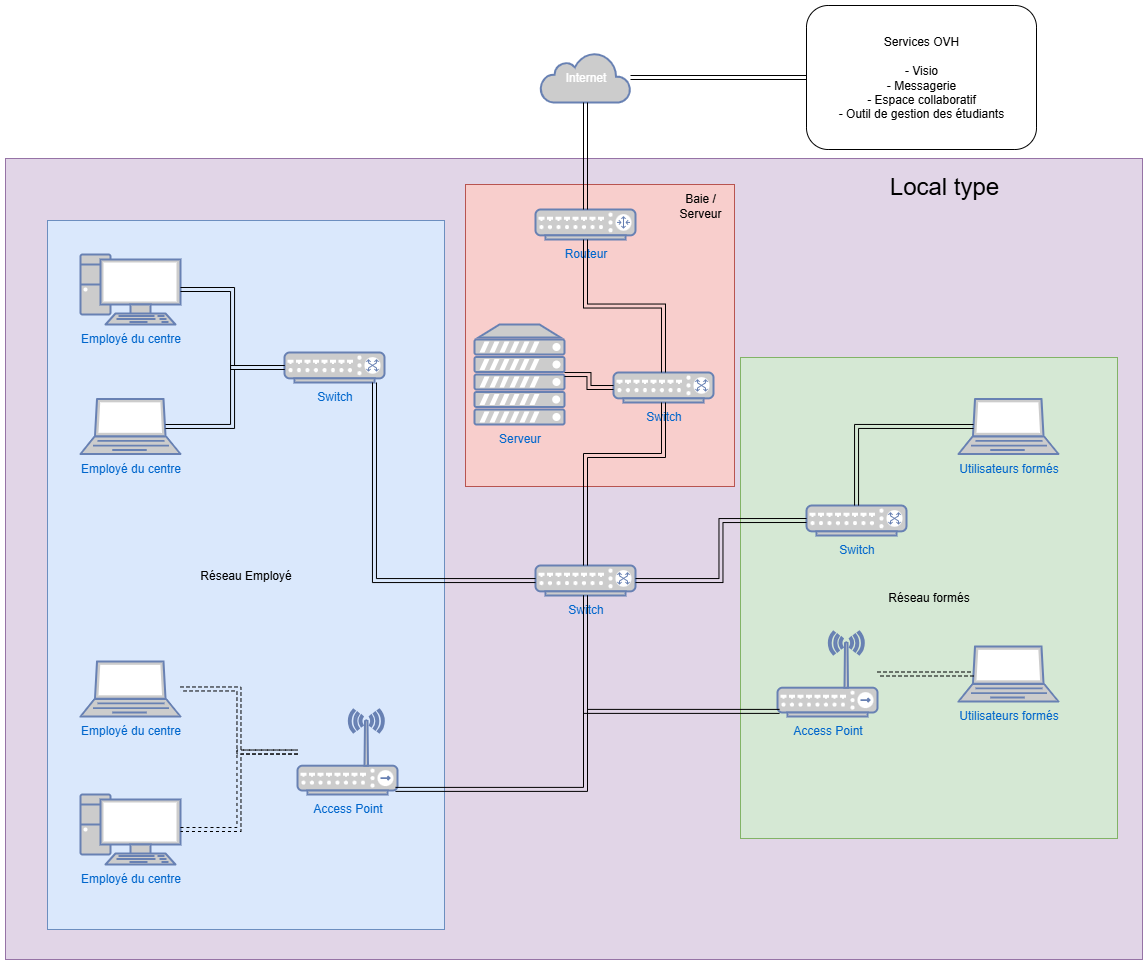

The diagram above was exported from draw.io. Its source (the exported page's mxGraphModel, read from the mxfile embedded in the PNG):
<mxGraphModel dx="1233" dy="831" grid="0" gridSize="10" guides="1" tooltips="1" connect="1" arrows="1" fold="1" page="1" pageScale="1" pageWidth="1169" pageHeight="827" math="0" shadow="0">
  <root>
    <mxCell id="0" />
    <mxCell id="1" parent="0" />
    <mxCell id="Nx0sWqskvpuadZdPUiLz-42" value="" style="rounded=0;whiteSpace=wrap;html=1;fillColor=#e1d5e7;strokeColor=#9673a6;" vertex="1" parent="1">
      <mxGeometry x="5" y="208" width="1137" height="801" as="geometry" />
    </mxCell>
    <mxCell id="Nx0sWqskvpuadZdPUiLz-41" value="Réseau Employé" style="rounded=0;whiteSpace=wrap;html=1;fillColor=#dae8fc;strokeColor=#6c8ebf;" vertex="1" parent="1">
      <mxGeometry x="47" y="270" width="397" height="709" as="geometry" />
    </mxCell>
    <mxCell id="Nx0sWqskvpuadZdPUiLz-40" value="Réseau formés" style="rounded=0;whiteSpace=wrap;html=1;fillColor=#d5e8d4;strokeColor=#82b366;" vertex="1" parent="1">
      <mxGeometry x="740" y="407" width="377" height="481" as="geometry" />
    </mxCell>
    <mxCell id="Nx0sWqskvpuadZdPUiLz-20" value="" style="rounded=0;whiteSpace=wrap;html=1;fillColor=#f8cecc;strokeColor=#b85450;" vertex="1" parent="1">
      <mxGeometry x="465" y="234" width="269" height="302" as="geometry" />
    </mxCell>
    <mxCell id="Nx0sWqskvpuadZdPUiLz-1" value="Internet" style="html=1;outlineConnect=0;fillColor=#CCCCCC;strokeColor=#6881B3;gradientColor=none;gradientDirection=north;strokeWidth=2;shape=mxgraph.networks.cloud;fontColor=#ffffff;" vertex="1" parent="1">
      <mxGeometry x="540" y="102" width="90" height="50" as="geometry" />
    </mxCell>
    <mxCell id="Nx0sWqskvpuadZdPUiLz-2" value="Serveur" style="fontColor=#0066CC;verticalAlign=top;verticalLabelPosition=bottom;labelPosition=center;align=center;html=1;outlineConnect=0;fillColor=#CCCCCC;strokeColor=#6881B3;gradientColor=none;gradientDirection=north;strokeWidth=2;shape=mxgraph.networks.server;" vertex="1" parent="1">
      <mxGeometry x="474" y="374" width="90" height="100" as="geometry" />
    </mxCell>
    <mxCell id="Nx0sWqskvpuadZdPUiLz-3" value="Routeur" style="fontColor=#0066CC;verticalAlign=top;verticalLabelPosition=bottom;labelPosition=center;align=center;html=1;outlineConnect=0;fillColor=#CCCCCC;strokeColor=#6881B3;gradientColor=none;gradientDirection=north;strokeWidth=2;shape=mxgraph.networks.router;" vertex="1" parent="1">
      <mxGeometry x="535" y="259" width="100" height="30" as="geometry" />
    </mxCell>
    <mxCell id="Nx0sWqskvpuadZdPUiLz-4" value="Utilisateurs formés" style="fontColor=#0066CC;verticalAlign=top;verticalLabelPosition=bottom;labelPosition=center;align=center;html=1;outlineConnect=0;fillColor=#CCCCCC;strokeColor=#6881B3;gradientColor=none;gradientDirection=north;strokeWidth=2;shape=mxgraph.networks.laptop;" vertex="1" parent="1">
      <mxGeometry x="958" y="696" width="100" height="55" as="geometry" />
    </mxCell>
    <mxCell id="Nx0sWqskvpuadZdPUiLz-5" value="Employé du centre" style="fontColor=#0066CC;verticalAlign=top;verticalLabelPosition=bottom;labelPosition=center;align=center;html=1;outlineConnect=0;fillColor=#CCCCCC;strokeColor=#6881B3;gradientColor=none;gradientDirection=north;strokeWidth=2;shape=mxgraph.networks.laptop;" vertex="1" parent="1">
      <mxGeometry x="80" y="448.5" width="100" height="55" as="geometry" />
    </mxCell>
    <mxCell id="Nx0sWqskvpuadZdPUiLz-6" value="Employé du centre" style="fontColor=#0066CC;verticalAlign=top;verticalLabelPosition=bottom;labelPosition=center;align=center;html=1;outlineConnect=0;fillColor=#CCCCCC;strokeColor=#6881B3;gradientColor=none;gradientDirection=north;strokeWidth=2;shape=mxgraph.networks.pc;" vertex="1" parent="1">
      <mxGeometry x="80" y="304" width="100" height="70" as="geometry" />
    </mxCell>
    <mxCell id="Nx0sWqskvpuadZdPUiLz-8" style="edgeStyle=orthogonalEdgeStyle;rounded=0;orthogonalLoop=1;jettySize=auto;html=1;entryX=0;entryY=0.5;entryDx=0;entryDy=0;shape=link;" edge="1" parent="1" source="Nx0sWqskvpuadZdPUiLz-1" target="Nx0sWqskvpuadZdPUiLz-11">
      <mxGeometry relative="1" as="geometry">
        <mxPoint x="792.4000000000001" y="127" as="targetPoint" />
      </mxGeometry>
    </mxCell>
    <mxCell id="Nx0sWqskvpuadZdPUiLz-9" style="edgeStyle=orthogonalEdgeStyle;rounded=0;orthogonalLoop=1;jettySize=auto;html=1;entryX=0.5;entryY=0;entryDx=0;entryDy=0;entryPerimeter=0;shape=link;" edge="1" parent="1" source="Nx0sWqskvpuadZdPUiLz-1" target="Nx0sWqskvpuadZdPUiLz-3">
      <mxGeometry relative="1" as="geometry" />
    </mxCell>
    <mxCell id="Nx0sWqskvpuadZdPUiLz-11" value="Services OVH&lt;div&gt;&lt;br&gt;&lt;/div&gt;&lt;div&gt;- Visio&lt;/div&gt;&lt;div&gt;- Messagerie&lt;/div&gt;&lt;div&gt;- Espace collaboratif&lt;/div&gt;&lt;div&gt;- O&lt;span style=&quot;background-color: transparent; color: light-dark(rgb(0, 0, 0), rgb(255, 255, 255));&quot;&gt;util de gestion des étudiants&lt;/span&gt;&lt;/div&gt;" style="rounded=1;whiteSpace=wrap;html=1;" vertex="1" parent="1">
      <mxGeometry x="806" y="55" width="230" height="144" as="geometry" />
    </mxCell>
    <mxCell id="Nx0sWqskvpuadZdPUiLz-12" value="Switch" style="fontColor=#0066CC;verticalAlign=top;verticalLabelPosition=bottom;labelPosition=center;align=center;html=1;outlineConnect=0;fillColor=#CCCCCC;strokeColor=#6881B3;gradientColor=none;gradientDirection=north;strokeWidth=2;shape=mxgraph.networks.switch;" vertex="1" parent="1">
      <mxGeometry x="535" y="615" width="100" height="30" as="geometry" />
    </mxCell>
    <mxCell id="Nx0sWqskvpuadZdPUiLz-15" value="Access Point" style="fontColor=#0066CC;verticalAlign=top;verticalLabelPosition=bottom;labelPosition=center;align=center;html=1;outlineConnect=0;fillColor=#CCCCCC;strokeColor=#6881B3;gradientColor=none;gradientDirection=north;strokeWidth=2;shape=mxgraph.networks.wireless_hub;" vertex="1" parent="1">
      <mxGeometry x="777" y="681" width="100" height="85" as="geometry" />
    </mxCell>
    <mxCell id="Nx0sWqskvpuadZdPUiLz-18" value="Employé du centre" style="fontColor=#0066CC;verticalAlign=top;verticalLabelPosition=bottom;labelPosition=center;align=center;html=1;outlineConnect=0;fillColor=#CCCCCC;strokeColor=#6881B3;gradientColor=none;gradientDirection=north;strokeWidth=2;shape=mxgraph.networks.laptop;" vertex="1" parent="1">
      <mxGeometry x="80" y="711" width="100" height="55" as="geometry" />
    </mxCell>
    <mxCell id="Nx0sWqskvpuadZdPUiLz-19" value="Employé du centre" style="fontColor=#0066CC;verticalAlign=top;verticalLabelPosition=bottom;labelPosition=center;align=center;html=1;outlineConnect=0;fillColor=#CCCCCC;strokeColor=#6881B3;gradientColor=none;gradientDirection=north;strokeWidth=2;shape=mxgraph.networks.pc;" vertex="1" parent="1">
      <mxGeometry x="80" y="844" width="100" height="70" as="geometry" />
    </mxCell>
    <mxCell id="Nx0sWqskvpuadZdPUiLz-37" style="edgeStyle=orthogonalEdgeStyle;rounded=0;orthogonalLoop=1;jettySize=auto;html=1;shape=link;dashed=1;" edge="1" parent="1" source="Nx0sWqskvpuadZdPUiLz-22" target="Nx0sWqskvpuadZdPUiLz-18">
      <mxGeometry relative="1" as="geometry" />
    </mxCell>
    <mxCell id="Nx0sWqskvpuadZdPUiLz-22" value="Access Point" style="fontColor=#0066CC;verticalAlign=top;verticalLabelPosition=bottom;labelPosition=center;align=center;html=1;outlineConnect=0;fillColor=#CCCCCC;strokeColor=#6881B3;gradientColor=none;gradientDirection=north;strokeWidth=2;shape=mxgraph.networks.wireless_hub;" vertex="1" parent="1">
      <mxGeometry x="297" y="759" width="100" height="85" as="geometry" />
    </mxCell>
    <mxCell id="Nx0sWqskvpuadZdPUiLz-25" value="Utilisateurs formés" style="fontColor=#0066CC;verticalAlign=top;verticalLabelPosition=bottom;labelPosition=center;align=center;html=1;outlineConnect=0;fillColor=#CCCCCC;strokeColor=#6881B3;gradientColor=none;gradientDirection=north;strokeWidth=2;shape=mxgraph.networks.laptop;" vertex="1" parent="1">
      <mxGeometry x="958" y="448.5" width="100" height="55" as="geometry" />
    </mxCell>
    <mxCell id="Nx0sWqskvpuadZdPUiLz-27" value="Switch" style="fontColor=#0066CC;verticalAlign=top;verticalLabelPosition=bottom;labelPosition=center;align=center;html=1;outlineConnect=0;fillColor=#CCCCCC;strokeColor=#6881B3;gradientColor=none;gradientDirection=north;strokeWidth=2;shape=mxgraph.networks.switch;" vertex="1" parent="1">
      <mxGeometry x="284" y="402" width="100" height="30" as="geometry" />
    </mxCell>
    <mxCell id="Nx0sWqskvpuadZdPUiLz-28" style="edgeStyle=orthogonalEdgeStyle;rounded=0;orthogonalLoop=1;jettySize=auto;html=1;entryX=0.98;entryY=0.94;entryDx=0;entryDy=0;entryPerimeter=0;shape=link;" edge="1" parent="1" source="Nx0sWqskvpuadZdPUiLz-12" target="Nx0sWqskvpuadZdPUiLz-22">
      <mxGeometry relative="1" as="geometry">
        <Array as="points">
          <mxPoint x="585" y="839" />
        </Array>
      </mxGeometry>
    </mxCell>
    <mxCell id="Nx0sWqskvpuadZdPUiLz-29" style="edgeStyle=orthogonalEdgeStyle;rounded=0;orthogonalLoop=1;jettySize=auto;html=1;entryX=0.02;entryY=0.94;entryDx=0;entryDy=0;entryPerimeter=0;shape=link;" edge="1" parent="1" source="Nx0sWqskvpuadZdPUiLz-12" target="Nx0sWqskvpuadZdPUiLz-15">
      <mxGeometry relative="1" as="geometry">
        <Array as="points">
          <mxPoint x="585" y="761" />
        </Array>
      </mxGeometry>
    </mxCell>
    <mxCell id="Nx0sWqskvpuadZdPUiLz-30" value="Switch" style="fontColor=#0066CC;verticalAlign=top;verticalLabelPosition=bottom;labelPosition=center;align=center;html=1;outlineConnect=0;fillColor=#CCCCCC;strokeColor=#6881B3;gradientColor=none;gradientDirection=north;strokeWidth=2;shape=mxgraph.networks.switch;" vertex="1" parent="1">
      <mxGeometry x="806" y="555" width="100" height="30" as="geometry" />
    </mxCell>
    <mxCell id="Nx0sWqskvpuadZdPUiLz-31" style="edgeStyle=orthogonalEdgeStyle;rounded=0;orthogonalLoop=1;jettySize=auto;html=1;entryX=0;entryY=0.5;entryDx=0;entryDy=0;entryPerimeter=0;shape=link;" edge="1" parent="1" source="Nx0sWqskvpuadZdPUiLz-12" target="Nx0sWqskvpuadZdPUiLz-30">
      <mxGeometry relative="1" as="geometry" />
    </mxCell>
    <mxCell id="Nx0sWqskvpuadZdPUiLz-32" style="edgeStyle=orthogonalEdgeStyle;rounded=0;orthogonalLoop=1;jettySize=auto;html=1;entryX=0.15;entryY=0.5;entryDx=0;entryDy=0;entryPerimeter=0;shape=link;" edge="1" parent="1" source="Nx0sWqskvpuadZdPUiLz-30" target="Nx0sWqskvpuadZdPUiLz-25">
      <mxGeometry relative="1" as="geometry">
        <Array as="points">
          <mxPoint x="856" y="476" />
        </Array>
      </mxGeometry>
    </mxCell>
    <mxCell id="Nx0sWqskvpuadZdPUiLz-33" style="edgeStyle=orthogonalEdgeStyle;rounded=0;orthogonalLoop=1;jettySize=auto;html=1;entryX=0.15;entryY=0.5;entryDx=0;entryDy=0;entryPerimeter=0;shape=link;dashed=1;" edge="1" parent="1" source="Nx0sWqskvpuadZdPUiLz-15" target="Nx0sWqskvpuadZdPUiLz-4">
      <mxGeometry relative="1" as="geometry" />
    </mxCell>
    <mxCell id="Nx0sWqskvpuadZdPUiLz-34" style="edgeStyle=orthogonalEdgeStyle;rounded=0;orthogonalLoop=1;jettySize=auto;html=1;entryX=0.9;entryY=1;entryDx=0;entryDy=0;entryPerimeter=0;shape=link;" edge="1" parent="1" source="Nx0sWqskvpuadZdPUiLz-12" target="Nx0sWqskvpuadZdPUiLz-27">
      <mxGeometry relative="1" as="geometry" />
    </mxCell>
    <mxCell id="Nx0sWqskvpuadZdPUiLz-35" style="edgeStyle=orthogonalEdgeStyle;rounded=0;orthogonalLoop=1;jettySize=auto;html=1;entryX=1;entryY=0.5;entryDx=0;entryDy=0;entryPerimeter=0;shape=link;" edge="1" parent="1" source="Nx0sWqskvpuadZdPUiLz-27" target="Nx0sWqskvpuadZdPUiLz-6">
      <mxGeometry relative="1" as="geometry" />
    </mxCell>
    <mxCell id="Nx0sWqskvpuadZdPUiLz-36" style="edgeStyle=orthogonalEdgeStyle;rounded=0;orthogonalLoop=1;jettySize=auto;html=1;entryX=0.85;entryY=0.5;entryDx=0;entryDy=0;entryPerimeter=0;shape=link;" edge="1" parent="1" source="Nx0sWqskvpuadZdPUiLz-27" target="Nx0sWqskvpuadZdPUiLz-5">
      <mxGeometry relative="1" as="geometry">
        <Array as="points">
          <mxPoint x="232" y="417" />
          <mxPoint x="232" y="476" />
        </Array>
      </mxGeometry>
    </mxCell>
    <mxCell id="Nx0sWqskvpuadZdPUiLz-38" style="edgeStyle=orthogonalEdgeStyle;rounded=0;orthogonalLoop=1;jettySize=auto;html=1;entryX=1;entryY=0.5;entryDx=0;entryDy=0;entryPerimeter=0;shape=link;dashed=1;" edge="1" parent="1" source="Nx0sWqskvpuadZdPUiLz-22" target="Nx0sWqskvpuadZdPUiLz-19">
      <mxGeometry relative="1" as="geometry" />
    </mxCell>
    <mxCell id="Nx0sWqskvpuadZdPUiLz-39" value="Baie / Serveur" style="text;html=1;align=center;verticalAlign=middle;whiteSpace=wrap;rounded=0;" vertex="1" parent="1">
      <mxGeometry x="670" y="240" width="60" height="30" as="geometry" />
    </mxCell>
    <mxCell id="Nx0sWqskvpuadZdPUiLz-43" value="&lt;font style=&quot;font-size: 24px;&quot;&gt;Local type&lt;/font&gt;" style="text;html=1;align=center;verticalAlign=middle;whiteSpace=wrap;rounded=0;" vertex="1" parent="1">
      <mxGeometry x="882" y="208" width="124" height="55" as="geometry" />
    </mxCell>
    <mxCell id="Nx0sWqskvpuadZdPUiLz-46" value="Switch" style="fontColor=#0066CC;verticalAlign=top;verticalLabelPosition=bottom;labelPosition=center;align=center;html=1;outlineConnect=0;fillColor=#CCCCCC;strokeColor=#6881B3;gradientColor=none;gradientDirection=north;strokeWidth=2;shape=mxgraph.networks.switch;" vertex="1" parent="1">
      <mxGeometry x="613" y="422" width="100" height="30" as="geometry" />
    </mxCell>
    <mxCell id="Nx0sWqskvpuadZdPUiLz-47" style="edgeStyle=orthogonalEdgeStyle;rounded=0;orthogonalLoop=1;jettySize=auto;html=1;entryX=0.5;entryY=0;entryDx=0;entryDy=0;entryPerimeter=0;shape=link;" edge="1" parent="1" source="Nx0sWqskvpuadZdPUiLz-3" target="Nx0sWqskvpuadZdPUiLz-46">
      <mxGeometry relative="1" as="geometry" />
    </mxCell>
    <mxCell id="Nx0sWqskvpuadZdPUiLz-48" style="edgeStyle=orthogonalEdgeStyle;rounded=0;orthogonalLoop=1;jettySize=auto;html=1;entryX=1;entryY=0.5;entryDx=0;entryDy=0;entryPerimeter=0;shape=link;" edge="1" parent="1" source="Nx0sWqskvpuadZdPUiLz-46" target="Nx0sWqskvpuadZdPUiLz-2">
      <mxGeometry relative="1" as="geometry" />
    </mxCell>
    <mxCell id="Nx0sWqskvpuadZdPUiLz-49" style="edgeStyle=orthogonalEdgeStyle;rounded=0;orthogonalLoop=1;jettySize=auto;html=1;entryX=0.5;entryY=0;entryDx=0;entryDy=0;entryPerimeter=0;shape=link;" edge="1" parent="1" source="Nx0sWqskvpuadZdPUiLz-46" target="Nx0sWqskvpuadZdPUiLz-12">
      <mxGeometry relative="1" as="geometry">
        <Array as="points">
          <mxPoint x="663" y="505" />
          <mxPoint x="585" y="505" />
        </Array>
      </mxGeometry>
    </mxCell>
  </root>
</mxGraphModel>